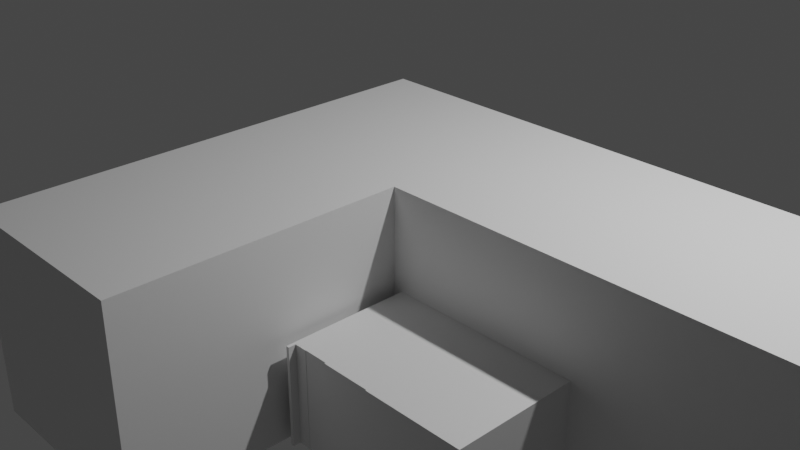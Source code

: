 # Source: Seminary_house.blend  (saved by Blender 3.6.13; exported with 4.5.12 LTS)
import bpy
from mathutils import Matrix  # noqa: F401  (used for matrix-valued properties, if any)

bpy.ops.wm.read_factory_settings(use_empty=True)
scene = bpy.context.scene
scene.name = 'Scene'

# ---- collections
col_collection = bpy.data.collections.new('Collection'); scene.collection.children.link(col_collection)

# ---- materials (node trees are filled in below, after node groups)
mat_material = bpy.data.materials.new('Material')
mat_material.alpha_threshold = 0.0
mat_material.use_transparent_shadow = False
mat_material.roughness = 0.5
mat_material.line_color = (0.0, 0.0, 0.0, 1.0)

# ---- material node trees
mat_material.use_nodes = True; mat_material.node_tree.nodes.clear()
_N = mat_material.node_tree.nodes; _L = mat_material.node_tree.links
n0 = _N.new('ShaderNodeOutputMaterial'); n0.name = 'Material Output'; n0.location = (300, 300)
n1 = _N.new('ShaderNodeBsdfPrincipled'); n1.name = 'Principled BSDF'; n1.location = (10, 300)
n1.distribution = 'GGX'
n1.subsurface_method = 'RANDOM_WALK_SKIN'
n1.inputs[3].default_value = 1.45
n1.inputs[27].default_value = (0.0, 0.0, 0.0, 1.0)
n1.inputs[28].default_value = 1.0
_L.new(n1.outputs[0], n0.inputs[0])
n0.is_active_output = True

# ---- world
world_world = bpy.data.worlds.new('World'); scene.world = world_world
world_world.use_nodes = True; world_world.node_tree.nodes.clear()
_N = world_world.node_tree.nodes; _L = world_world.node_tree.links
n0 = _N.new('ShaderNodeOutputWorld'); n0.name = 'World Output'; n0.location = (300, 300)
n1 = _N.new('ShaderNodeBackground'); n1.name = 'Background'; n1.location = (10, 300)
n1.inputs[0].default_value = (0.05088, 0.05088, 0.05088, 1.0)
_L.new(n1.outputs[0], n0.inputs[0])
n0.is_active_output = True
world_world.color = (0.05088, 0.05088, 0.05088)
world_world.use_sun_shadow = False
world_world.sun_shadow_jitter_overblur = 0.0

# ---- cameras
cam_camera = bpy.data.cameras.new('Camera')
cam_camera.clip_end = 100.0
cam_camera.ortho_scale = 7.314

# ---- lights
light_light = bpy.data.lights.new('Light', 'POINT')
light_light.transmission_factor = 0.0
light_light.energy = 1000.0
light_light.shadow_soft_size = 0.1
light_light.shadow_maximum_resolution = 0.006
light_light.use_absolute_resolution = True

# ---- meshes
me_cube = bpy.data.meshes.new('Cube')
me_cube.from_pydata([(1.0, 1.0, 1.0), (1.0, 1.0, -1.0), (1.0, -1.0, 1.0), (1.0, -1.0, -1.0), (-1.0, 1.0, 1.0), (-1.0, 1.0, -1.0), (-1.0, -1.0, 1.0), (-1.0, -1.0, -1.0), (-1.0, -1.0, -1.0), (-1.0, -1.0, 1.0), (1.0, -1.0, 1.0), (1.0, -1.0, -1.0), (-1.0, -3.821, -1.0), (-1.0, -3.821, 1.0), (1.0, -3.821, 1.0), (1.0, -3.821, -1.0), (9.063, 1.0, 1.0), (9.063, 1.0, -1.0), (9.063, -1.0, 1.0), (9.063, -1.0, -1.0), (5.031, -1.0, -1.0), (5.031, -1.0, 1.0), (5.031, 1.0, 1.0), (5.031, 1.0, -1.0), (3.016, -1.0, 1.0), (3.016, 1.0, -1.0), (3.016, -1.0, -1.0), (3.016, 1.0, 1.0), (3.016, -1.0, -1.0), (3.016, 1.0, 1.0), (3.016, -1.0, 1.0), (3.016, 1.0, -1.0), (2.008, -1.0, 1.0), (2.008, 1.0, -1.0), (2.008, -1.0, -1.0), (2.008, 1.0, 1.0), (-1.0, -1.0, -1.0), (1.0, -1.0, 1.0), (-1.0, -1.0, 1.0), (1.0, -1.0, -1.0), (9.063, -1.0, 1.0), (9.063, -1.0, -1.0), (5.031, -1.0, 1.0), (5.031, -1.0, -1.0), (3.016, -1.0, -1.0), (3.016, -1.0, 1.0), (3.016, -1.0, -1.0), (3.016, -1.0, 1.0), (2.008, -1.0, 1.0), (2.008, -1.0, -1.0), (1.504, -1.0, 1.0), (1.504, 1.0, -1.0), (1.504, -1.0, -1.0), (1.504, 1.0, 1.0), (1.504, -1.0, -1.0), (1.504, -1.0, 1.0), (1.252, -1.0, 1.0), (1.252, 1.0, -1.0), (1.252, -1.0, -1.0), (1.252, 1.0, 1.0), (1.252, -1.0, -1.0), (1.252, -1.0, 1.0), (1.126, -1.0, 1.0), (1.126, 1.0, -1.0), (1.126, -1.0, -1.0), (1.126, 1.0, 1.0), (1.126, -1.0, -1.0), (1.126, -1.0, 1.0), (1.063, -1.0, 1.0), (1.063, 1.0, -1.0), (1.063, -1.0, -1.0), (1.063, 1.0, 1.0), (1.063, -1.0, -1.0), (1.063, -1.0, 1.0), (1.094, -1.0, -1.0), (1.094, 1.0, 1.0), (1.094, -1.0, -1.0), (1.094, -1.0, 1.0), (1.094, -1.0, 1.0), (1.094, 1.0, -1.0), (1.031, -1.0, 1.0), (1.031, 1.0, -1.0), (1.031, -1.0, -1.0), (1.031, 1.0, 1.0), (1.031, -1.0, -1.0), (1.031, -1.0, 1.0), (-1.0, 0.0, 1.0), (1.0, 0.0, -1.0), (9.063, 0.0, -1.0), (5.031, 0.0, 1.0), (3.016, 0.0, 1.0), (3.016, 0.0, 1.0), (2.008, 0.0, 1.0), (-1.0, 0.0, -1.0), (1.0, 0.0, 1.0), (9.063, 0.0, 1.0), (5.031, 0.0, -1.0), (3.016, 0.0, -1.0), (3.016, 0.0, -1.0), (2.008, 0.0, -1.0), (1.504, 0.0, 1.0), (1.504, 0.0, -1.0), (1.252, 0.0, -1.0), (1.252, 0.0, 1.0), (1.126, 0.0, 1.0), (1.126, 0.0, -1.0), (1.063, 0.0, -1.0), (1.063, 0.0, 1.0), (1.094, 0.0, -1.0), (1.094, 0.0, 1.0), (1.031, 0.0, 1.0), (1.031, 0.0, -1.0), (1.047, -1.0, -1.0), (1.047, 1.0, 1.0), (1.047, -1.0, -1.0), (1.047, -1.0, 1.0), (1.047, -1.0, 1.0), (1.047, 1.0, -1.0), (1.047, 0.0, 1.0), (1.047, 0.0, -1.0), (1.0, 1.0, 0.0), (-1.0, -1.0, 0.0), (1.0, -1.0, 0.0), (-1.0, 1.0, 0.0), (-1.0, -1.0, 0.0), (1.0, -1.0, 0.0), (-1.0, -3.821, 0.0), (1.0, -3.821, 0.0), (9.063, 1.0, 0.0), (9.063, -1.0, 0.0), (5.031, 1.0, 0.0), (5.031, -1.0, 0.0), (3.016, -1.0, 0.0), (3.016, 1.0, 0.0), (3.016, -1.0, 0.0), (3.016, 1.0, 0.0), (2.008, 1.0, 0.0), (2.008, -1.0, 0.0), (9.063, -1.0, 0.0), (-1.0, -1.0, 0.0), (1.504, -1.0, 0.0), (1.504, 1.0, 0.0), (1.252, 1.0, 0.0), (1.252, -1.0, 0.0), (1.126, -1.0, 0.0), (1.126, 1.0, 0.0), (1.063, 1.0, 0.0), (1.063, -1.0, 0.0), (1.094, 1.0, 0.0), (1.094, -1.0, 0.0), (1.031, -1.0, 0.0), (1.031, 1.0, 0.0), (9.063, 0.0, 0.0), (-1.0, 0.0, 0.0), (1.047, -1.0, 0.0), (1.047, 1.0, 0.0), (2.008, -2.25, -1.0), (3.016, -2.25, -1.0), (3.016, -2.25, 0.0), (2.008, -2.25, 0.0), (1.504, -2.24, -1.0), (2.008, -2.24, -1.0), (2.008, -2.24, 0.0), (1.504, -2.24, 0.0), (1.252, -2.198, -1.0), (1.504, -2.198, -1.0), (1.504, -2.198, 0.0), (1.252, -2.198, 0.0), (1.126, -2.231, -1.0), (1.252, -2.231, -1.0), (1.252, -2.231, 0.0), (1.126, -2.231, 0.0), (1.252, -2.227, -1.0), (1.504, -2.227, -1.0), (1.504, -2.227, 0.0), (1.252, -2.227, 0.0), (1.094, -1.87, -1.0), (1.126, -1.87, -1.0), (1.126, -1.87, 0.0), (1.094, -1.87, 0.0), (1.094, -2.304, -1.0), (1.126, -2.304, -1.0), (1.126, -2.304, 0.0), (1.094, -2.304, 0.0)], [], [(37, 38, 6, 2), (122, 2, 10, 125), (153, 86, 4, 123), (36, 39, 3, 7), (131, 20, 19, 129), (123, 4, 0, 120), (8, 11, 15, 12), (121, 7, 8, 124), (7, 3, 11, 8), (2, 6, 9, 10), (127, 14, 13, 126), (125, 10, 14, 127), (10, 9, 13, 14), (124, 8, 12, 126), (138, 40, 18, 129), (130, 22, 16, 128), (96, 23, 17, 88), (42, 21, 18, 40), (47, 30, 21, 42), (98, 31, 23, 96), (135, 29, 22, 130), (134, 28, 20, 131), (34, 26, 157, 156), (136, 35, 27, 133), (99, 33, 25, 97), (48, 32, 24, 45), (132, 26, 28, 134), (133, 27, 29, 135), (97, 25, 31, 98), (45, 24, 30, 47), (55, 50, 32, 48), (101, 51, 33, 99), (141, 53, 35, 136), (137, 140, 163, 162), (52, 54, 49, 34), (100, 55, 48, 92), (90, 45, 47, 91), (26, 44, 46, 28), (92, 48, 45, 90), (34, 49, 44, 26), (28, 46, 43, 20), (91, 47, 42, 89), (89, 42, 40, 95), (20, 43, 41, 19), (152, 95, 40, 138), (93, 87, 39, 36), (121, 6, 38, 139), (94, 86, 38, 37), (103, 61, 55, 100), (58, 60, 54, 52), (52, 140, 166, 165), (142, 59, 53, 141), (102, 57, 51, 101), (61, 56, 50, 55), (67, 62, 56, 61), (105, 63, 57, 102), (145, 65, 59, 142), (64, 58, 169, 168), (64, 66, 60, 58), (104, 67, 61, 103), (109, 77, 67, 104), (74, 76, 66, 64), (64, 144, 178, 177), (148, 75, 65, 145), (108, 79, 63, 105), (77, 78, 62, 67), (115, 116, 68, 73), (119, 117, 69, 106), (155, 113, 71, 146), (154, 112, 70, 147), (112, 114, 72, 70), (118, 115, 73, 107), (73, 68, 78, 77), (106, 69, 79, 108), (146, 71, 75, 148), (147, 70, 74, 149), (70, 72, 76, 74), (107, 73, 77, 109), (94, 37, 85, 110), (3, 39, 84, 82), (122, 3, 82, 150), (120, 0, 83, 151), (87, 1, 81, 111), (37, 2, 80, 85), (39, 87, 111, 84), (0, 94, 110, 83), (71, 107, 109, 75), (72, 106, 108, 76), (113, 118, 107, 71), (114, 119, 106, 72), (76, 108, 105, 66), (75, 109, 104, 65), (65, 104, 103, 59), (66, 105, 102, 60), (60, 102, 101, 54), (59, 103, 100, 53), (0, 4, 86, 94), (5, 1, 87, 93), (128, 16, 95, 152), (22, 89, 95, 16), (29, 91, 89, 22), (35, 92, 90, 27), (27, 90, 91, 29), (53, 100, 92, 35), (54, 101, 99, 49), (44, 97, 98, 46), (49, 99, 97, 44), (46, 98, 96, 43), (43, 96, 88, 41), (139, 38, 86, 153), (84, 111, 119, 114), (83, 110, 118, 113), (110, 85, 115, 118), (82, 84, 114, 112), (150, 82, 112, 154), (151, 83, 113, 155), (111, 81, 117, 119), (85, 80, 116, 115), (81, 151, 155, 117), (80, 150, 154, 116), (36, 139, 153, 93), (17, 128, 152, 88), (1, 120, 151, 81), (2, 122, 150, 80), (68, 147, 149, 78), (69, 146, 148, 79), (116, 154, 147, 68), (117, 155, 146, 69), (79, 148, 145, 63), (78, 149, 144, 62), (62, 144, 143, 56), (63, 145, 142, 57), (57, 142, 141, 51), (56, 143, 140, 50), (7, 121, 139, 36), (88, 152, 138, 41), (50, 140, 137, 32), (51, 141, 136, 33), (25, 133, 135, 31), (24, 132, 134, 30), (33, 136, 133, 25), (32, 137, 132, 24), (30, 134, 131, 21), (31, 135, 130, 23), (23, 130, 128, 17), (41, 138, 129, 19), (9, 124, 126, 13), (11, 125, 127, 15), (15, 127, 126, 12), (6, 121, 124, 9), (5, 123, 120, 1), (21, 131, 129, 18), (93, 153, 123, 5), (3, 122, 125, 11), (159, 156, 157, 158), (137, 34, 156, 159), (132, 137, 159, 158), (26, 132, 158, 157), (163, 160, 161, 162), (34, 137, 162, 161), (52, 34, 161, 160), (140, 52, 160, 163), (167, 164, 172, 175), (140, 143, 167, 166), (58, 52, 165, 164), (143, 58, 164, 167), (171, 168, 169, 170), (143, 144, 171, 170), (144, 64, 168, 171), (58, 143, 170, 169), (175, 172, 173, 174), (164, 165, 173, 172), (166, 167, 175, 174), (165, 166, 174, 173), (179, 176, 180, 183), (74, 64, 177, 176), (149, 74, 176, 179), (144, 149, 179, 178), (183, 180, 181, 182), (176, 177, 181, 180), (178, 179, 183, 182), (177, 178, 182, 181)])
_uv = me_cube.uv_layers.new(name='UVMap')
_uv.uv.foreach_set('vector', [0.625, 0.75, 0.875, 0.75, 0.875, 0.75, 0.625, 0.75, 0.5, 0.75, 0.625, 0.75, 0.625, 0.75, 0.5, 0.75, 0.5, 0.125, 0.625, 0.125, 0.625, 0.25, 0.5, 0.25, 0.125, 0.75, 0.375, 0.75, 0.375, 0.75, 0.125, 0.75, 0.5, 0.75, 0.375, 0.75, 0.375, 0.75, 0.5, 0.75, 0.5, 0.25, 0.625, 0.25, 0.625, 0.5, 0.5, 0.5, 0.125, 0.75, 0.375, 0.75, 0.375, 0.75, 0.125, 0.75, 0.5, 0.0, 0.375, 0.0, 0.375, 0.0, 0.5, 0.0, 0.125, 0.75, 0.375, 0.75, 0.375, 0.75, 0.125, 0.75, 0.625, 0.75, 0.875, 0.75, 0.875, 0.75, 0.625, 0.75, 0.5, 0.75, 0.625, 0.75, 0.625, 1.0, 0.5, 1.0, 0.5, 0.75, 0.625, 0.75, 0.625, 0.75, 0.5, 0.75, 0.625, 0.75, 0.875, 0.75, 0.875, 0.75, 0.625, 0.75, 0.5, 0.0, 0.375, 0.0, 0.375, 0.0, 0.5, 0.0, 0.5, 0.75, 0.625, 0.75, 0.625, 0.75, 0.5, 0.75, 0.5, 0.5, 0.625, 0.5, 0.625, 0.5, 0.5, 0.5, 0.375, 0.625, 0.375, 0.5, 0.375, 0.5, 0.375, 0.625, 0.625, 0.75, 0.625, 0.75, 0.625, 0.75, 0.625, 0.75, 0.625, 0.75, 0.625, 0.75, 0.625, 0.75, 0.625, 0.75, 0.375, 0.625, 0.375, 0.5, 0.375, 0.5, 0.375, 0.625, 0.5, 0.5, 0.625, 0.5, 0.625, 0.5, 0.5, 0.5, 0.5, 0.75, 0.375, 0.75, 0.375, 0.75, 0.5, 0.75, 0.375, 0.75, 0.375, 0.75, 0.375, 0.75, 0.375, 0.75, 0.5, 0.5, 0.625, 0.5, 0.625, 0.5, 0.5, 0.5, 0.375, 0.625, 0.375, 0.5, 0.375, 0.5, 0.375, 0.625, 0.625, 0.75, 0.625, 0.75, 0.625, 0.75, 0.625, 0.75, 0.5, 0.75, 0.375, 0.75, 0.375, 0.75, 0.5, 0.75, 0.5, 0.5, 0.625, 0.5, 0.625, 0.5, 0.5, 0.5, 0.375, 0.625, 0.375, 0.5, 0.375, 0.5, 0.375, 0.625, 0.625, 0.75, 0.625, 0.75, 0.625, 0.75, 0.625, 0.75, 0.625, 0.75, 0.625, 0.75, 0.625, 0.75, 0.625, 0.75, 0.375, 0.625, 0.375, 0.5, 0.375, 0.5, 0.375, 0.625, 0.5, 0.5, 0.625, 0.5, 0.625, 0.5, 0.5, 0.5, 0.5, 0.75, 0.5, 0.75, 0.5, 0.75, 0.5, 0.75, 0.375, 0.75, 0.375, 0.75, 0.375, 0.75, 0.375, 0.75, 0.625, 0.625, 0.625, 0.75, 0.625, 0.75, 0.625, 0.625, 0.625, 0.625, 0.625, 0.75, 0.625, 0.75, 0.625, 0.625, 0.375, 0.75, 0.375, 0.75, 0.375, 0.75, 0.375, 0.75, 0.625, 0.625, 0.625, 0.75, 0.625, 0.75, 0.625, 0.625, 0.375, 0.75, 0.375, 0.75, 0.375, 0.75, 0.375, 0.75, 0.375, 0.75, 0.375, 0.75, 0.375, 0.75, 0.375, 0.75, 0.625, 0.625, 0.625, 0.75, 0.625, 0.75, 0.625, 0.625, 0.625, 0.625, 0.625, 0.75, 0.625, 0.75, 0.625, 0.625, 0.375, 0.75, 0.375, 0.75, 0.375, 0.75, 0.375, 0.75, 0.5, 0.625, 0.625, 0.625, 0.625, 0.75, 0.5, 0.75, 0.125, 0.625, 0.375, 0.625, 0.375, 0.75, 0.125, 0.75, 0.5, 0.0, 0.625, 0.0, 0.625, 0.0, 0.5, 0.0, 0.625, 0.625, 0.875, 0.625, 0.875, 0.75, 0.625, 0.75, 0.625, 0.625, 0.625, 0.75, 0.625, 0.75, 0.625, 0.625, 0.375, 0.75, 0.375, 0.75, 0.375, 0.75, 0.375, 0.75, 0.375, 0.75, 0.5, 0.75, 0.5, 0.75, 0.375, 0.75, 0.5, 0.5, 0.625, 0.5, 0.625, 0.5, 0.5, 0.5, 0.375, 0.625, 0.375, 0.5, 0.375, 0.5, 0.375, 0.625, 0.625, 0.75, 0.625, 0.75, 0.625, 0.75, 0.625, 0.75, 0.625, 0.75, 0.625, 0.75, 0.625, 0.75, 0.625, 0.75, 0.375, 0.625, 0.375, 0.5, 0.375, 0.5, 0.375, 0.625, 0.5, 0.5, 0.625, 0.5, 0.625, 0.5, 0.5, 0.5, 0.375, 0.75, 0.375, 0.75, 0.375, 0.75, 0.375, 0.75, 0.375, 0.75, 0.375, 0.75, 0.375, 0.75, 0.375, 0.75, 0.625, 0.625, 0.625, 0.75, 0.625, 0.75, 0.625, 0.625, 0.625, 0.625, 0.625, 0.75, 0.625, 0.75, 0.625, 0.625, 0.375, 0.75, 0.375, 0.75, 0.375, 0.75, 0.375, 0.75, 0.375, 0.75, 0.5, 0.75, 0.5, 0.75, 0.375, 0.75, 0.5, 0.5, 0.625, 0.5, 0.625, 0.5, 0.5, 0.5, 0.375, 0.625, 0.375, 0.5, 0.375, 0.5, 0.375, 0.625, 0.625, 0.75, 0.625, 0.75, 0.625, 0.75, 0.625, 0.75, 0.625, 0.75, 0.625, 0.75, 0.625, 0.75, 0.625, 0.75, 0.375, 0.625, 0.375, 0.5, 0.375, 0.5, 0.375, 0.625, 0.5, 0.5, 0.625, 0.5, 0.625, 0.5, 0.5, 0.5, 0.5, 0.75, 0.375, 0.75, 0.375, 0.75, 0.5, 0.75, 0.375, 0.75, 0.375, 0.75, 0.375, 0.75, 0.375, 0.75, 0.625, 0.625, 0.625, 0.75, 0.625, 0.75, 0.625, 0.625, 0.625, 0.75, 0.625, 0.75, 0.625, 0.75, 0.625, 0.75, 0.375, 0.625, 0.375, 0.5, 0.375, 0.5, 0.375, 0.625, 0.5, 0.5, 0.625, 0.5, 0.625, 0.5, 0.5, 0.5, 0.5, 0.75, 0.375, 0.75, 0.375, 0.75, 0.5, 0.75, 0.375, 0.75, 0.375, 0.75, 0.375, 0.75, 0.375, 0.75, 0.625, 0.625, 0.625, 0.75, 0.625, 0.75, 0.625, 0.625, 0.625, 0.625, 0.625, 0.75, 0.625, 0.75, 0.625, 0.625, 0.375, 0.75, 0.375, 0.75, 0.375, 0.75, 0.375, 0.75, 0.5, 0.75, 0.375, 0.75, 0.375, 0.75, 0.5, 0.75, 0.5, 0.5, 0.625, 0.5, 0.625, 0.5, 0.5, 0.5, 0.375, 0.625, 0.375, 0.5, 0.375, 0.5, 0.375, 0.625, 0.625, 0.75, 0.625, 0.75, 0.625, 0.75, 0.625, 0.75, 0.375, 0.75, 0.375, 0.625, 0.375, 0.625, 0.375, 0.75, 0.625, 0.5, 0.625, 0.625, 0.625, 0.625, 0.625, 0.5, 0.625, 0.5, 0.625, 0.625, 0.625, 0.625, 0.625, 0.5, 0.375, 0.75, 0.375, 0.625, 0.375, 0.625, 0.375, 0.75, 0.625, 0.5, 0.625, 0.625, 0.625, 0.625, 0.625, 0.5, 0.375, 0.75, 0.375, 0.625, 0.375, 0.625, 0.375, 0.75, 0.375, 0.75, 0.375, 0.625, 0.375, 0.625, 0.375, 0.75, 0.625, 0.5, 0.625, 0.625, 0.625, 0.625, 0.625, 0.5, 0.625, 0.5, 0.625, 0.625, 0.625, 0.625, 0.625, 0.5, 0.375, 0.75, 0.375, 0.625, 0.375, 0.625, 0.375, 0.75, 0.375, 0.75, 0.375, 0.625, 0.375, 0.625, 0.375, 0.75, 0.625, 0.5, 0.625, 0.625, 0.625, 0.625, 0.625, 0.5, 0.625, 0.5, 0.875, 0.5, 0.875, 0.625, 0.625, 0.625, 0.125, 0.5, 0.375, 0.5, 0.375, 0.625, 0.125, 0.625, 0.5, 0.5, 0.625, 0.5, 0.625, 0.625, 0.5, 0.625, 0.625, 0.5, 0.625, 0.625, 0.625, 0.625, 0.625, 0.5, 0.625, 0.5, 0.625, 0.625, 0.625, 0.625, 0.625, 0.5, 0.625, 0.5, 0.625, 0.625, 0.625, 0.625, 0.625, 0.5, 0.625, 0.5, 0.625, 0.625, 0.625, 0.625, 0.625, 0.5, 0.625, 0.5, 0.625, 0.625, 0.625, 0.625, 0.625, 0.5, 0.375, 0.75, 0.375, 0.625, 0.375, 0.625, 0.375, 0.75, 0.375, 0.75, 0.375, 0.625, 0.375, 0.625, 0.375, 0.75, 0.375, 0.75, 0.375, 0.625, 0.375, 0.625, 0.375, 0.75, 0.375, 0.75, 0.375, 0.625, 0.375, 0.625, 0.375, 0.75, 0.375, 0.75, 0.375, 0.625, 0.375, 0.625, 0.375, 0.75, 0.5, 0.0, 0.625, 0.0, 0.625, 0.125, 0.5, 0.125, 0.375, 0.75, 0.375, 0.625, 0.375, 0.625, 0.375, 0.75, 0.625, 0.5, 0.625, 0.625, 0.625, 0.625, 0.625, 0.5, 0.625, 0.625, 0.625, 0.75, 0.625, 0.75, 0.625, 0.625, 0.375, 0.75, 0.375, 0.75, 0.375, 0.75, 0.375, 0.75, 0.5, 0.75, 0.375, 0.75, 0.375, 0.75, 0.5, 0.75, 0.5, 0.5, 0.625, 0.5, 0.625, 0.5, 0.5, 0.5, 0.375, 0.625, 0.375, 0.5, 0.375, 0.5, 0.375, 0.625, 0.625, 0.75, 0.625, 0.75, 0.625, 0.75, 0.625, 0.75, 0.375, 0.5, 0.5, 0.5, 0.5, 0.5, 0.375, 0.5, 0.625, 0.75, 0.5, 0.75, 0.5, 0.75, 0.625, 0.75, 0.375, 0.0, 0.5, 0.0, 0.5, 0.125, 0.375, 0.125, 0.375, 0.5, 0.5, 0.5, 0.5, 0.625, 0.375, 0.625, 0.375, 0.5, 0.5, 0.5, 0.5, 0.5, 0.375, 0.5, 0.625, 0.75, 0.5, 0.75, 0.5, 0.75, 0.625, 0.75, 0.625, 0.75, 0.5, 0.75, 0.5, 0.75, 0.625, 0.75, 0.375, 0.5, 0.5, 0.5, 0.5, 0.5, 0.375, 0.5, 0.625, 0.75, 0.5, 0.75, 0.5, 0.75, 0.625, 0.75, 0.375, 0.5, 0.5, 0.5, 0.5, 0.5, 0.375, 0.5, 0.375, 0.5, 0.5, 0.5, 0.5, 0.5, 0.375, 0.5, 0.625, 0.75, 0.5, 0.75, 0.5, 0.75, 0.625, 0.75, 0.625, 0.75, 0.5, 0.75, 0.5, 0.75, 0.625, 0.75, 0.375, 0.5, 0.5, 0.5, 0.5, 0.5, 0.375, 0.5, 0.375, 0.5, 0.5, 0.5, 0.5, 0.5, 0.375, 0.5, 0.625, 0.75, 0.5, 0.75, 0.5, 0.75, 0.625, 0.75, 0.375, 0.0, 0.5, 0.0, 0.5, 0.0, 0.375, 0.0, 0.375, 0.625, 0.5, 0.625, 0.5, 0.75, 0.375, 0.75, 0.625, 0.75, 0.5, 0.75, 0.5, 0.75, 0.625, 0.75, 0.375, 0.5, 0.5, 0.5, 0.5, 0.5, 0.375, 0.5, 0.375, 0.5, 0.5, 0.5, 0.5, 0.5, 0.375, 0.5, 0.625, 0.75, 0.5, 0.75, 0.5, 0.75, 0.625, 0.75, 0.375, 0.5, 0.5, 0.5, 0.5, 0.5, 0.375, 0.5, 0.625, 0.75, 0.5, 0.75, 0.5, 0.75, 0.625, 0.75, 0.625, 0.75, 0.5, 0.75, 0.5, 0.75, 0.625, 0.75, 0.375, 0.5, 0.5, 0.5, 0.5, 0.5, 0.375, 0.5, 0.375, 0.5, 0.5, 0.5, 0.5, 0.5, 0.375, 0.5, 0.375, 0.75, 0.5, 0.75, 0.5, 0.75, 0.375, 0.75, 0.625, 0.0, 0.5, 0.0, 0.5, 0.0, 0.625, 0.0, 0.375, 0.75, 0.5, 0.75, 0.5, 0.75, 0.375, 0.75, 0.375, 0.75, 0.5, 0.75, 0.5, 1.0, 0.375, 1.0, 0.625, 0.0, 0.5, 0.0, 0.5, 0.0, 0.625, 0.0, 0.375, 0.25, 0.5, 0.25, 0.5, 0.5, 0.375, 0.5, 0.625, 0.75, 0.5, 0.75, 0.5, 0.75, 0.625, 0.75, 0.375, 0.125, 0.5, 0.125, 0.5, 0.25, 0.375, 0.25, 0.375, 0.75, 0.5, 0.75, 0.5, 0.75, 0.375, 0.75, 0.5, 0.75, 0.375, 0.75, 0.375, 0.75, 0.5, 0.75, 0.5, 0.75, 0.375, 0.75, 0.375, 0.75, 0.5, 0.75, 0.5, 0.75, 0.5, 0.75, 0.5, 0.75, 0.5, 0.75, 0.375, 0.75, 0.5, 0.75, 0.5, 0.75, 0.375, 0.75, 0.5, 0.75, 0.375, 0.75, 0.375, 0.75, 0.5, 0.75, 0.375, 0.75, 0.5, 0.75, 0.5, 0.75, 0.375, 0.75, 0.375, 0.75, 0.375, 0.75, 0.375, 0.75, 0.375, 0.75, 0.5, 0.75, 0.375, 0.75, 0.375, 0.75, 0.5, 0.75, 0.5, 0.75, 0.375, 0.75, 0.375, 0.75, 0.5, 0.75, 0.5, 0.75, 0.5, 0.75, 0.5, 0.75, 0.5, 0.75, 0.375, 0.75, 0.375, 0.75, 0.375, 0.75, 0.375, 0.75, 0.5, 0.75, 0.375, 0.75, 0.375, 0.75, 0.5, 0.75, 0.5, 0.75, 0.375, 0.75, 0.375, 0.75, 0.5, 0.75, 0.5, 0.75, 0.5, 0.75, 0.5, 0.75, 0.5, 0.75, 0.5, 0.75, 0.375, 0.75, 0.375, 0.75, 0.5, 0.75, 0.375, 0.75, 0.5, 0.75, 0.5, 0.75, 0.375, 0.75, 0.5, 0.75, 0.375, 0.75, 0.375, 0.75, 0.5, 0.75, 0.375, 0.75, 0.375, 0.75, 0.375, 0.75, 0.375, 0.75, 0.5, 0.75, 0.5, 0.75, 0.5, 0.75, 0.5, 0.75, 0.375, 0.75, 0.5, 0.75, 0.5, 0.75, 0.375, 0.75, 0.5, 0.75, 0.375, 0.75, 0.375, 0.75, 0.5, 0.75, 0.375, 0.75, 0.375, 0.75, 0.375, 0.75, 0.375, 0.75, 0.5, 0.75, 0.375, 0.75, 0.375, 0.75, 0.5, 0.75, 0.5, 0.75, 0.5, 0.75, 0.5, 0.75, 0.5, 0.75, 0.5, 0.75, 0.375, 0.75, 0.375, 0.75, 0.5, 0.75, 0.375, 0.75, 0.375, 0.75, 0.375, 0.75, 0.375, 0.75, 0.5, 0.75, 0.5, 0.75, 0.5, 0.75, 0.5, 0.75, 0.375, 0.75, 0.5, 0.75, 0.5, 0.75, 0.375, 0.75])
me_cube.materials.append(mat_material)
me_cube.use_mirror_vertex_groups = False
me_cube.update()

# ---- objects
ob_cube = bpy.data.objects.new('Cube', me_cube)
ob_light = bpy.data.objects.new('Light', light_light)
ob_camera = bpy.data.objects.new('Camera', cam_camera)

# ---- transforms, parenting, visibility, modifiers, constraints
ob_cube.location = (0.0, 0.0, 0.0)
ob_cube.lock_rotations_4d = False
ob_cube.empty_display_type = 'ARROWS'
ob_cube.lineart.crease_threshold = 0.0
ob_light.location = (4.076, 1.005, 5.904)
ob_light.rotation_euler = (0.6503, 0.05522, 1.866)
ob_light.lock_rotations_4d = False
ob_light.empty_display_type = 'ARROWS'
ob_light.color = (0.0, 0.0, 0.0, 0.0)
ob_light.lineart.crease_threshold = 0.0
ob_camera.location = (7.359, -6.926, 4.958)
ob_camera.rotation_euler = (1.109, 0.0, 0.8149)
ob_camera.lock_rotations_4d = False
ob_camera.empty_display_type = 'ARROWS'
ob_camera.color = (0.0, 0.0, 0.0, 0.0)
ob_camera.display_type = 'WIRE'
ob_camera.lineart.crease_threshold = 0.0

# ---- collection membership
col_collection.objects.link(ob_cube)
col_collection.objects.link(ob_light)
col_collection.objects.link(ob_camera)

# ---- scene / render settings (as saved in the file)
scene.camera = ob_camera
scene.frame_start = 1; scene.frame_end = 250; scene.frame_set(1)
scene.render.engine = 'BLENDER_EEVEE_NEXT'
scene.cycles.sampling_pattern = 'TABULATED_SOBOL'
scene.view_settings.view_transform = 'Filmic'
bpy.context.view_layer.update()
